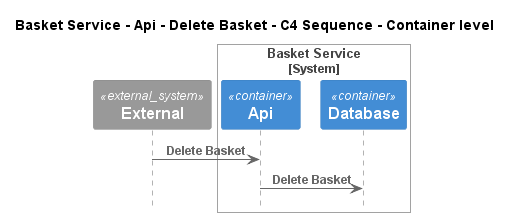

The diagram above was rendered by PlantUML. Its source (embedded in the PNG):
@startuml
!pragma layout smetana
!include ..\..\..\..\..\..\.c4s\C4_Sequence.puml

title Basket Service - Api - Delete Basket - C4 Sequence - Container level

System_Ext(C4InterFlow.SoftwareSystems.ExternalSystem, "External", "")

System_Boundary(ECommercePlatform.SoftwareSystems.BasketService, "Basket Service")
    Container(ECommercePlatform.SoftwareSystems.BasketService.Containers.Api, "Api", "", "")
    Container(ECommercePlatform.SoftwareSystems.BasketService.Containers.Database, "Database", "", "")
Boundary_End()

Rel(C4InterFlow.SoftwareSystems.ExternalSystem, ECommercePlatform.SoftwareSystems.BasketService.Containers.Api, "Delete Basket")
Rel(ECommercePlatform.SoftwareSystems.BasketService.Containers.Api, ECommercePlatform.SoftwareSystems.BasketService.Containers.Database, "Delete Basket")


@enduml